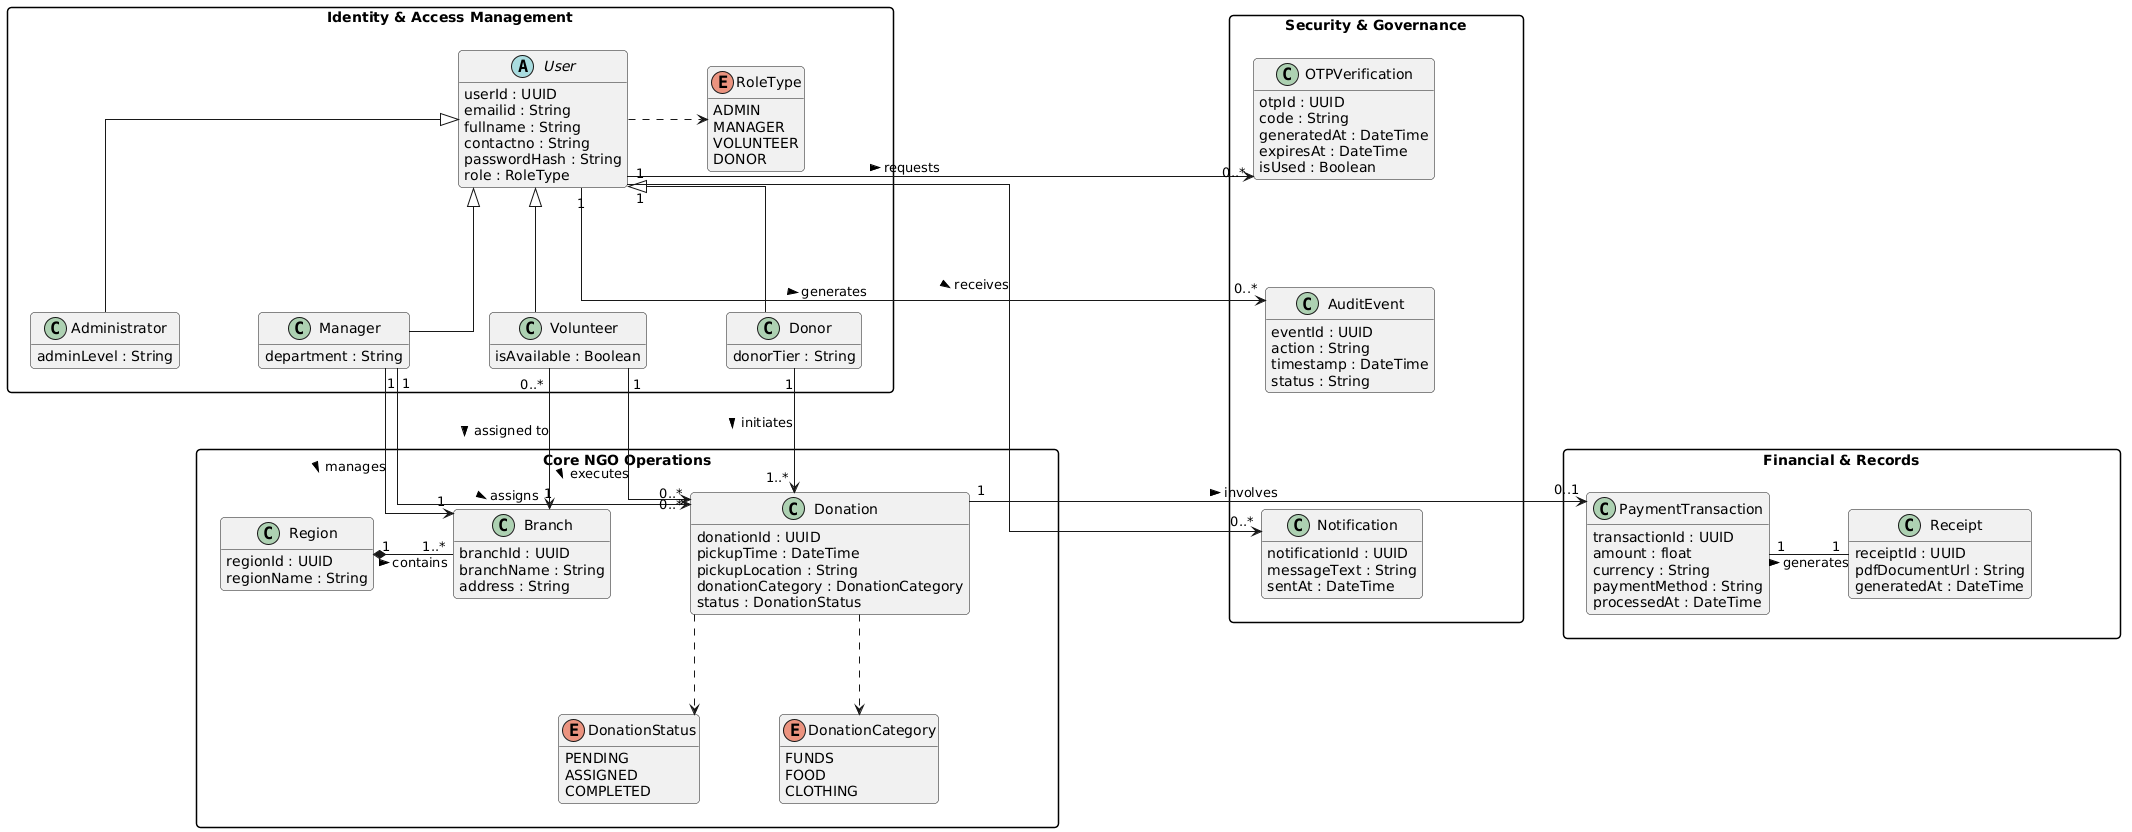

The diagram above was rendered by PlantUML. Its source (embedded in the PNG):
@startuml
hide methods
skinparam linetype ortho
skinparam nodesep 80
skinparam ranksep 100
skinparam roundcorner 8
skinparam classAttributeIconSize 0
skinparam packageStyle rectangle

'=======================================
' 1. IDENTITY & ACCESS (Top-Left)
'=======================================
package "Identity & Access Management" {
    
    abstract class User {
        userId : UUID
        emailid : String
        fullname : String
        contactno : String
        passwordHash : String
        role : RoleType
    }

    enum RoleType {
        ADMIN
        MANAGER
        VOLUNTEER
        DONOR
    }

    class Administrator {
        adminLevel : String
    }

    class Manager {
        department : String
    }

    class Volunteer {
        isAvailable : Boolean
    }

    class Donor {
        donorTier : String
    }

    ' Internal Relationships
    User .right.> RoleType
    
    ' Inheritance forced strictly DOWN to prevent horizontal tangling
    User <|-down- Administrator
    User <|-down- Manager
    User <|-down- Volunteer
    User <|-down- Donor

    ' Hidden links to force horizontal spacing of subclasses
    Administrator -[hidden]right- Manager
    Manager -[hidden]right- Volunteer
    Volunteer -[hidden]right- Donor
}

'=======================================
' 2. SECURITY & GOVERNANCE (Top-Right)
'=======================================
package "Security & Governance" {
    
    class OTPVerification {
        otpId : UUID
        code : String
        generatedAt : DateTime
        expiresAt : DateTime
        isUsed : Boolean
    }

    class AuditEvent {
        eventId : UUID
        action : String
        timestamp : DateTime
        status : String
    }
    
    class Notification {
        notificationId : UUID
        messageText : String
        sentAt : DateTime
    }
    
    OTPVerification -[hidden]down- AuditEvent
    AuditEvent -[hidden]down- Notification
}

'=======================================
' 3. CORE NGO OPERATIONS (Bottom-Left)
'=======================================
package "Core NGO Operations" {
    
    class Region {
        regionId : UUID
        regionName : String
    }

    class Branch {
        branchId : UUID
        branchName : String
        address : String
    }

    class Donation {
        donationId : UUID
        pickupTime : DateTime
        pickupLocation : String
        donationCategory : DonationCategory
        status : DonationStatus
    }
    
    enum DonationStatus {
        PENDING
        ASSIGNED
        COMPLETED
    }
    
    enum DonationCategory {
        FUNDS
        FOOD
        CLOTHING
    }

    ' Internal Relationships
    Region "1" *-right- "1..*" Branch : contains >
    Donation .down.> DonationStatus
    Donation .down.> DonationCategory
    Branch -[hidden]right- Donation
}

'=======================================
' 4. FINANCIAL & RECORDS (Bottom-Right)
'=======================================
package "Financial & Records" {
    
    class PaymentTransaction {
        transactionId : UUID
        amount : float
        currency : String
        paymentMethod : String
        processedAt : DateTime
    }

    class Receipt {
        receiptId : UUID
        pdfDocumentUrl : String
        generatedAt : DateTime
    }
    
    PaymentTransaction "1" -right- "1" Receipt : generates >
}

'=======================================
' STRUCTURAL GRID LAYOUT FORCING
'=======================================
' These hidden lines force the packages into a 2x2 grid to prevent overlapping
"Identity & Access Management" -[hidden]down-> "Core NGO Operations"
"Security & Governance" -[hidden]down-> "Financial & Records"
"Identity & Access Management" -[hidden]right-> "Security & Governance"

'=======================================
' CROSS-PACKAGE ASSOCIATIONS
'=======================================
' Routing IAM to Security strictly RIGHT
User "1" -right-> "0..*" OTPVerification : requests >
User "1" -right-> "0..*" AuditEvent : generates >
User "1" -right-> "0..*" Notification : receives >

' Routing IAM to Operations strictly DOWN
Manager "1" -down-> "1" Branch : manages >
Volunteer "0..*" -down-> "1" Branch : assigned to >

Manager "1" -down-> "0..*" Donation : assigns >
Volunteer "1" -down-> "0..*" Donation : executes >
Donor "1" -down-> "1..*" Donation : initiates >

' Routing Operations to Financials strictly RIGHT
Donation "1" -right-> "0..1" PaymentTransaction : involves >
@enduml